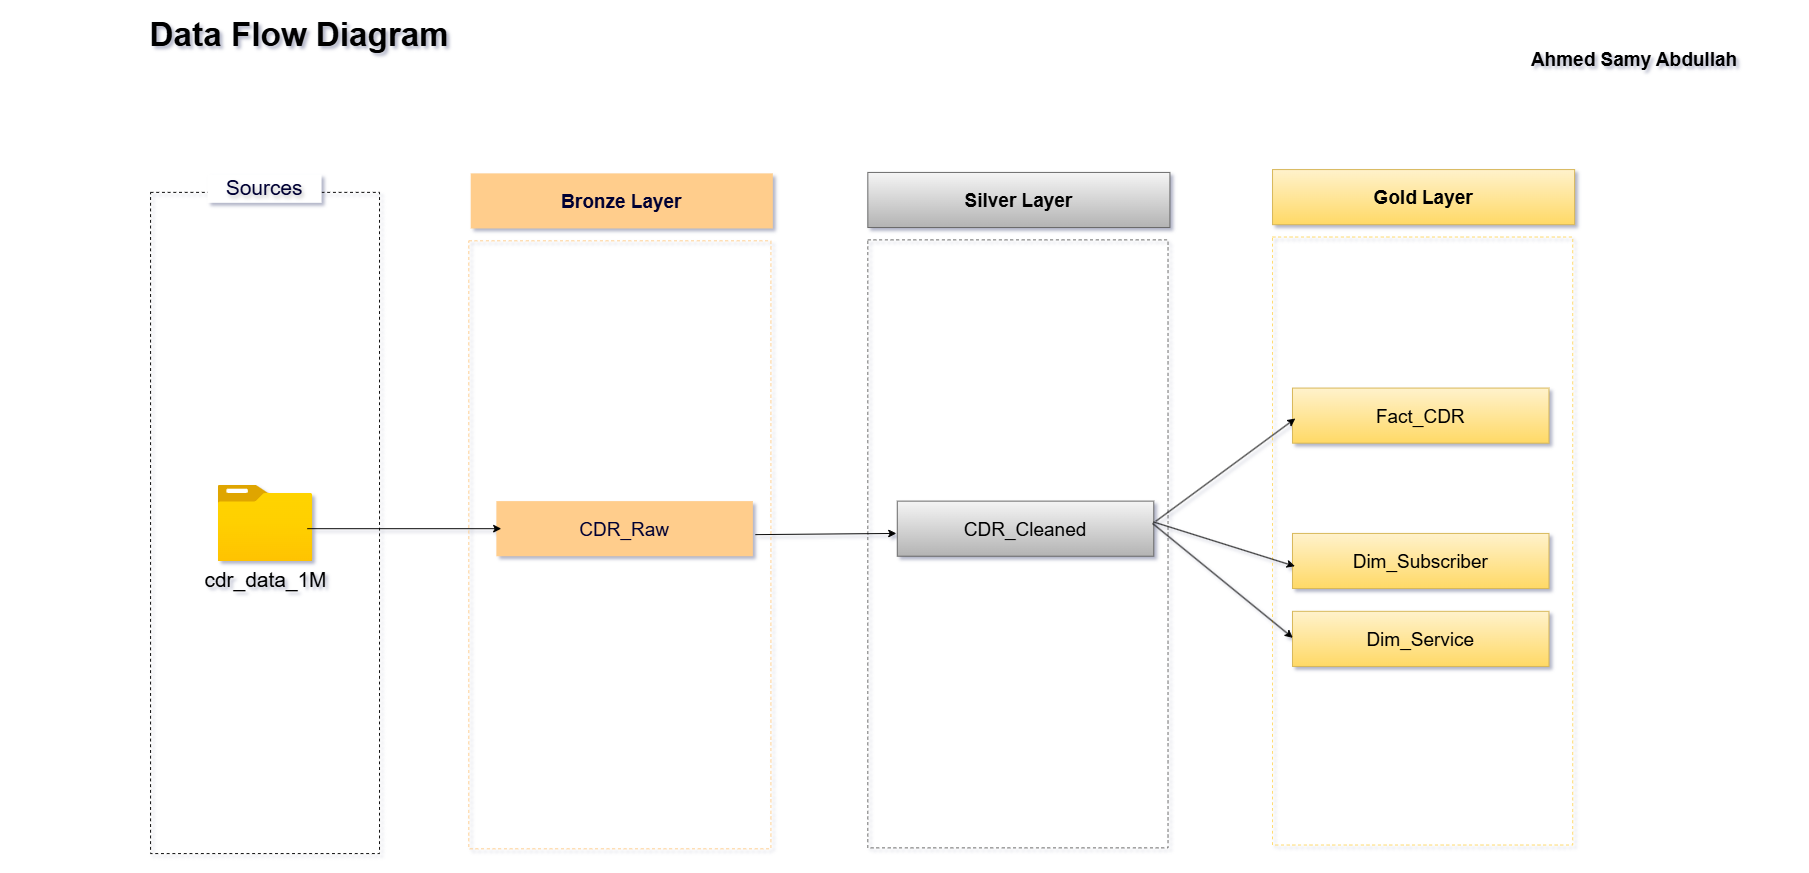

The diagram above was exported from draw.io. Its source (the exported page's mxGraphModel, read from the mxfile embedded in the PNG):
<mxGraphModel dx="1681" dy="-140" grid="1" gridSize="17" guides="0" tooltips="1" connect="0" arrows="0" fold="1" page="0" pageScale="1" pageWidth="2000" pageHeight="1500" background="#ffffff" math="0" shadow="1">
  <root>
    <mxCell id="0" />
    <mxCell id="1" parent="0" />
    <mxCell id="3WbN29R8ReDDvZn3FKG5-1" value="" style="rounded=0;whiteSpace=wrap;html=1;gradientColor=none;fillColor=none;shadow=0;strokeColor=light-dark(#000000,#000000);dashed=1;" parent="1" vertex="1">
      <mxGeometry x="124" y="1358" width="241" height="696" as="geometry" />
    </mxCell>
    <mxCell id="3WbN29R8ReDDvZn3FKG5-4" value="Sources" style="rounded=0;whiteSpace=wrap;html=1;fillColor=#FFFFFF;dashed=1;strokeColor=none;fontColor=#000033;labelBackgroundColor=none;textShadow=1;fontSize=22;" parent="1" vertex="1">
      <mxGeometry x="184" y="1339" width="120" height="30" as="geometry" />
    </mxCell>
    <mxCell id="3WbN29R8ReDDvZn3FKG5-6" style="edgeStyle=orthogonalEdgeStyle;rounded=0;orthogonalLoop=1;jettySize=auto;html=1;exitX=0.5;exitY=1;exitDx=0;exitDy=0;" parent="1" source="3WbN29R8ReDDvZn3FKG5-1" target="3WbN29R8ReDDvZn3FKG5-1" edge="1">
      <mxGeometry relative="1" as="geometry" />
    </mxCell>
    <mxCell id="3WbN29R8ReDDvZn3FKG5-13" value="&lt;b&gt;&lt;font style=&quot;font-size: 20px;&quot;&gt;Bronze Layer&lt;/font&gt;&lt;/b&gt;" style="rounded=0;whiteSpace=wrap;html=1;fontColor=#000033;fillColor=#FFCD8C;strokeColor=none;" parent="1" vertex="1">
      <mxGeometry x="461" y="1338" width="318" height="58" as="geometry" />
    </mxCell>
    <mxCell id="3WbN29R8ReDDvZn3FKG5-16" value="" style="rounded=0;whiteSpace=wrap;html=1;fillColor=none;strokeColor=#FFCD8C;dashed=1;" parent="1" vertex="1">
      <mxGeometry x="459" y="1409" width="318" height="640" as="geometry" />
    </mxCell>
    <mxCell id="3WbN29R8ReDDvZn3FKG5-24" value="&lt;span style=&quot;font-size: 22px;&quot;&gt;cdr_data_1M&lt;/span&gt;" style="image;aspect=fixed;html=1;points=[];align=center;fontSize=12;image=img/lib/azure2/general/Folder_Blank.svg;labelBackgroundColor=none;fontColor=#000000;" parent="1" vertex="1">
      <mxGeometry x="195" y="1666" width="99.81" height="81" as="geometry" />
    </mxCell>
    <mxCell id="5GuUNTaUGPrnbtJENGNr-1" value="Data Flow Diagram" style="text;html=1;whiteSpace=wrap;strokeColor=none;fillColor=none;align=center;verticalAlign=middle;rounded=0;fontColor=#000000;fontSize=35;fontStyle=1" parent="1" vertex="1">
      <mxGeometry x="-34" y="1156" width="630" height="70" as="geometry" />
    </mxCell>
    <mxCell id="5GuUNTaUGPrnbtJENGNr-3" value="Ahmed Samy Abdullah" style="text;html=1;whiteSpace=wrap;strokeColor=none;fillColor=none;align=center;verticalAlign=middle;rounded=0;fontColor=#000000;fontStyle=1;fontSize=20;" parent="1" vertex="1">
      <mxGeometry x="1513" y="1190" width="346" height="53" as="geometry" />
    </mxCell>
    <mxCell id="5GuUNTaUGPrnbtJENGNr-10" value="&lt;span style=&quot;font-size: 20px;&quot;&gt;CDR_Raw&lt;/span&gt;" style="rounded=0;whiteSpace=wrap;html=1;fontColor=#000033;fillColor=#FFCD8C;strokeColor=none;" parent="1" vertex="1">
      <mxGeometry x="488" y="1683" width="270" height="58" as="geometry" />
    </mxCell>
    <mxCell id="5GuUNTaUGPrnbtJENGNr-23" value="" style="edgeStyle=none;orthogonalLoop=1;jettySize=auto;html=1;rounded=0;strokeColor=light-dark(#000000,#000000);entryX=0.019;entryY=0.5;entryDx=0;entryDy=0;entryPerimeter=0;" parent="1" target="5GuUNTaUGPrnbtJENGNr-10" edge="1">
      <mxGeometry width="100" relative="1" as="geometry">
        <mxPoint x="289" y="1712" as="sourcePoint" />
        <mxPoint x="357" y="1712" as="targetPoint" />
        <Array as="points" />
      </mxGeometry>
    </mxCell>
    <mxCell id="i6IwWgZgundbwIWzESaH-9" value="&lt;b&gt;&lt;font style=&quot;font-size: 20px;&quot;&gt;Silver Layer&lt;/font&gt;&lt;/b&gt;" style="rounded=0;whiteSpace=wrap;html=1;fillColor=#f5f5f5;strokeColor=#666666;gradientColor=#b3b3b3;" parent="1" vertex="1">
      <mxGeometry x="879" y="1337" width="318" height="58" as="geometry" />
    </mxCell>
    <mxCell id="i6IwWgZgundbwIWzESaH-10" value="" style="rounded=0;whiteSpace=wrap;html=1;fillColor=none;strokeColor=#666666;gradientColor=#b3b3b3;dashed=1;" parent="1" vertex="1">
      <mxGeometry x="879" y="1408" width="316" height="640" as="geometry" />
    </mxCell>
    <mxCell id="i6IwWgZgundbwIWzESaH-16" value="&lt;span style=&quot;font-size: 20px;&quot;&gt;CDR_Cleaned&lt;/span&gt;" style="rounded=0;whiteSpace=wrap;html=1;fillColor=#f5f5f5;strokeColor=#666666;gradientColor=#b3b3b3;" parent="1" vertex="1">
      <mxGeometry x="910" y="1683" width="270" height="58" as="geometry" />
    </mxCell>
    <mxCell id="i6IwWgZgundbwIWzESaH-20" value="" style="endArrow=classic;html=1;rounded=0;strokeColor=light-dark(#000000,#000000);exitX=1.006;exitY=0.401;exitDx=0;exitDy=0;exitPerimeter=0;" parent="1" edge="1">
      <mxGeometry width="50" height="50" relative="1" as="geometry">
        <mxPoint x="760.6200000000003" y="1718.258" as="sourcePoint" />
        <mxPoint x="909" y="1717" as="targetPoint" />
      </mxGeometry>
    </mxCell>
    <mxCell id="i6IwWgZgundbwIWzESaH-23" value="&lt;b&gt;&lt;font style=&quot;font-size: 20px;&quot;&gt;Gold Layer&lt;/font&gt;&lt;/b&gt;" style="rounded=0;whiteSpace=wrap;html=1;fillColor=#fff2cc;strokeColor=#d6b656;gradientColor=#ffd966;" parent="1" vertex="1">
      <mxGeometry x="1305" y="1334" width="318" height="58" as="geometry" />
    </mxCell>
    <mxCell id="i6IwWgZgundbwIWzESaH-24" value="" style="rounded=0;whiteSpace=wrap;html=1;fillColor=none;strokeColor=#FFD966;gradientColor=#b3b3b3;dashed=1;" parent="1" vertex="1">
      <mxGeometry x="1305" y="1405" width="316" height="640" as="geometry" />
    </mxCell>
    <mxCell id="i6IwWgZgundbwIWzESaH-25" value="&lt;span style=&quot;font-size: 20px;&quot;&gt;Fact_CDR&lt;/span&gt;" style="rounded=0;whiteSpace=wrap;html=1;fillColor=#fff2cc;strokeColor=#d6b656;gradientColor=#ffd966;" parent="1" vertex="1">
      <mxGeometry x="1326" y="1564" width="270" height="58" as="geometry" />
    </mxCell>
    <mxCell id="i6IwWgZgundbwIWzESaH-26" value="&lt;span style=&quot;font-size: 20px;&quot;&gt;Dim_Service&lt;/span&gt;" style="rounded=0;whiteSpace=wrap;html=1;fillColor=#fff2cc;strokeColor=#d6b656;gradientColor=#ffd966;" parent="1" vertex="1">
      <mxGeometry x="1326" y="1799" width="270" height="58" as="geometry" />
    </mxCell>
    <mxCell id="i6IwWgZgundbwIWzESaH-27" value="&lt;span style=&quot;font-size: 20px;&quot;&gt;Dim_Subscriber&lt;/span&gt;" style="rounded=0;whiteSpace=wrap;html=1;fillColor=#fff2cc;strokeColor=#d6b656;gradientColor=#ffd966;" parent="1" vertex="1">
      <mxGeometry x="1326" y="1717" width="270" height="58" as="geometry" />
    </mxCell>
    <mxCell id="i6IwWgZgundbwIWzESaH-39" value="" style="endArrow=classic;html=1;rounded=0;exitX=1.008;exitY=0.365;exitDx=0;exitDy=0;exitPerimeter=0;entryX=0.011;entryY=0.553;entryDx=0;entryDy=0;entryPerimeter=0;strokeColor=light-dark(#000000,#000000);jumpStyle=gap;" parent="1" source="i6IwWgZgundbwIWzESaH-16" target="i6IwWgZgundbwIWzESaH-25" edge="1">
      <mxGeometry width="50" height="50" relative="1" as="geometry">
        <mxPoint x="1175.2699999999995" y="1496.9279999999999" as="sourcePoint" />
        <mxPoint x="1226" y="1600" as="targetPoint" />
      </mxGeometry>
    </mxCell>
    <mxCell id="i6IwWgZgundbwIWzESaH-41" value="" style="endArrow=classic;html=1;rounded=0;exitX=0.999;exitY=0.378;exitDx=0;exitDy=0;exitPerimeter=0;entryX=0.009;entryY=0.595;entryDx=0;entryDy=0;entryPerimeter=0;strokeColor=light-dark(#000000,#000000);jumpStyle=gap;" parent="1" source="i6IwWgZgundbwIWzESaH-16" target="i6IwWgZgundbwIWzESaH-27" edge="1">
      <mxGeometry width="50" height="50" relative="1" as="geometry">
        <mxPoint x="1233" y="1673" as="sourcePoint" />
        <mxPoint x="1397" y="1672" as="targetPoint" />
      </mxGeometry>
    </mxCell>
    <mxCell id="i6IwWgZgundbwIWzESaH-42" value="" style="endArrow=classic;html=1;rounded=0;entryX=0.001;entryY=0.48;entryDx=0;entryDy=0;entryPerimeter=0;strokeColor=light-dark(#000000,#000000);jumpStyle=gap;exitX=0.995;exitY=0.404;exitDx=0;exitDy=0;exitPerimeter=0;" parent="1" source="i6IwWgZgundbwIWzESaH-16" target="i6IwWgZgundbwIWzESaH-26" edge="1">
      <mxGeometry width="50" height="50" relative="1" as="geometry">
        <mxPoint x="1190" y="1712" as="sourcePoint" />
        <mxPoint x="1387" y="1651" as="targetPoint" />
      </mxGeometry>
    </mxCell>
  </root>
</mxGraphModel>